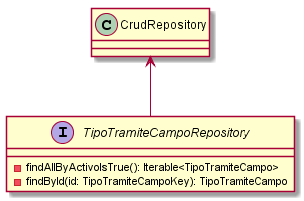

The diagram above was rendered by PlantUML. Its source (embedded in the PNG):
@startuml TipoTramiteCampoRepository
interface TipoTramiteCampoRepository {
- findAllByActivoIsTrue(): Iterable<TipoTramiteCampo>
- findById(id: TipoTramiteCampoKey): TipoTramiteCampo
}
CrudRepository <-- TipoTramiteCampoRepository
@enduml